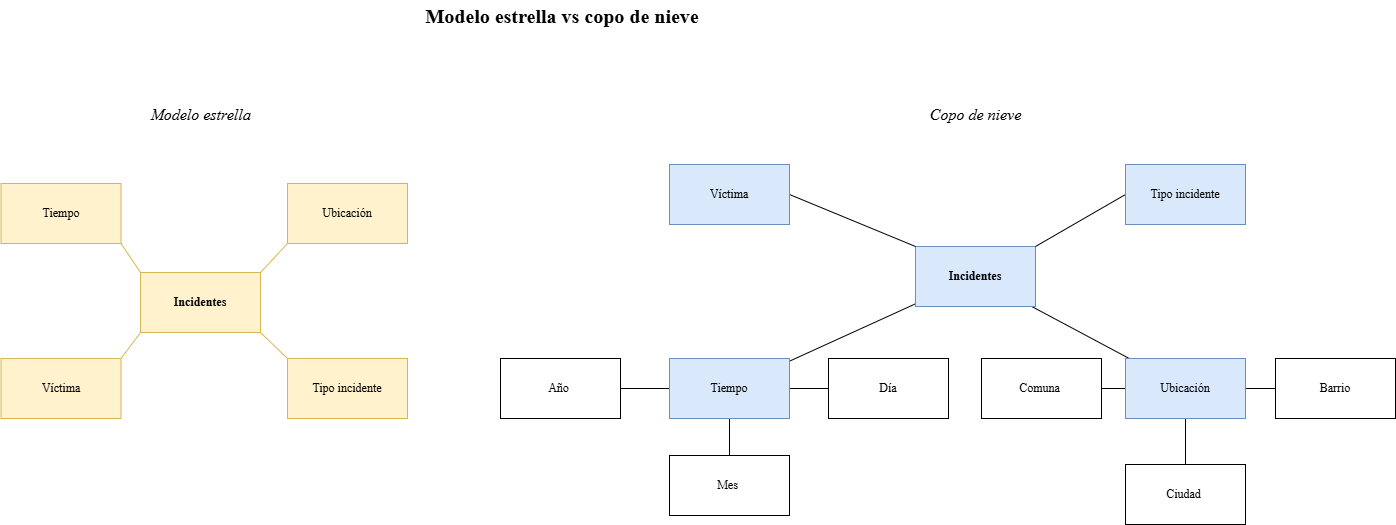

The diagram above was exported from draw.io. Its source (the exported page's mxGraphModel, read from the mxfile embedded in the PNG):
<mxGraphModel dx="2132" dy="1366" grid="0" gridSize="10" guides="1" tooltips="1" connect="1" arrows="1" fold="1" page="0" pageScale="1" pageWidth="827" pageHeight="1169" math="0" shadow="0">
  <root>
    <mxCell id="0" />
    <mxCell id="1" parent="0" />
    <mxCell id="qL_tDcPgECc3kez6t5Q5-1" parent="1" style="text;html=1;whiteSpace=wrap;strokeColor=none;fillColor=none;align=center;verticalAlign=middle;rounded=0;fontSize=20;fontFamily=Times New Roman;fontStyle=1" value="Modelo estrella vs copo de nieve" vertex="1">
      <mxGeometry height="30" width="280" x="181" y="-46" as="geometry" />
    </mxCell>
    <mxCell id="qL_tDcPgECc3kez6t5Q5-9" edge="1" parent="1" source="qL_tDcPgECc3kez6t5Q5-2" style="rounded=0;orthogonalLoop=1;jettySize=auto;html=1;fontSize=12;startSize=8;endSize=8;endArrow=none;endFill=0;entryX=0;entryY=1;entryDx=0;entryDy=0;exitX=1;exitY=0;exitDx=0;exitDy=0;fontFamily=Times New Roman;fillColor=#fff2cc;strokeColor=#d6b656;" target="qL_tDcPgECc3kez6t5Q5-4">
      <mxGeometry relative="1" as="geometry" />
    </mxCell>
    <mxCell id="qL_tDcPgECc3kez6t5Q5-10" edge="1" parent="1" source="qL_tDcPgECc3kez6t5Q5-2" style="rounded=0;orthogonalLoop=1;jettySize=auto;html=1;fontSize=12;startSize=8;endSize=8;endArrow=none;endFill=0;entryX=1;entryY=1;entryDx=0;entryDy=0;exitX=0;exitY=0;exitDx=0;exitDy=0;fontFamily=Times New Roman;fillColor=#fff2cc;strokeColor=#d6b656;" target="qL_tDcPgECc3kez6t5Q5-3">
      <mxGeometry relative="1" as="geometry">
        <mxPoint x="-102" y="226" as="sourcePoint" />
      </mxGeometry>
    </mxCell>
    <mxCell id="qL_tDcPgECc3kez6t5Q5-2" parent="1" style="whiteSpace=wrap;html=1;fontFamily=Times New Roman;fillColor=#fff2cc;strokeColor=#d6b656;fontStyle=1" value="Incidentes" vertex="1">
      <mxGeometry height="60" width="120" x="-101" y="226" as="geometry" />
    </mxCell>
    <mxCell id="qL_tDcPgECc3kez6t5Q5-3" parent="1" style="whiteSpace=wrap;html=1;fontFamily=Times New Roman;fillColor=#fff2cc;strokeColor=#d6b656;" value="Tiempo" vertex="1">
      <mxGeometry height="60" width="120" x="-240.5" y="137" as="geometry" />
    </mxCell>
    <mxCell id="qL_tDcPgECc3kez6t5Q5-4" parent="1" style="whiteSpace=wrap;html=1;fontFamily=Times New Roman;fillColor=#fff2cc;strokeColor=#d6b656;" value="Ubicación" vertex="1">
      <mxGeometry height="60" width="120" x="46" y="137" as="geometry" />
    </mxCell>
    <mxCell id="qL_tDcPgECc3kez6t5Q5-8" edge="1" parent="1" source="qL_tDcPgECc3kez6t5Q5-5" style="rounded=0;orthogonalLoop=1;jettySize=auto;html=1;entryX=1;entryY=1;entryDx=0;entryDy=0;fontSize=12;startSize=8;endSize=8;exitX=0;exitY=0;exitDx=0;exitDy=0;endArrow=none;endFill=0;fontFamily=Times New Roman;fillColor=#fff2cc;strokeColor=#d6b656;" target="qL_tDcPgECc3kez6t5Q5-2">
      <mxGeometry relative="1" as="geometry" />
    </mxCell>
    <mxCell id="qL_tDcPgECc3kez6t5Q5-5" parent="1" style="whiteSpace=wrap;html=1;fontFamily=Times New Roman;fillColor=#fff2cc;strokeColor=#d6b656;" value="Tipo incidente" vertex="1">
      <mxGeometry height="60" width="120" x="46" y="312" as="geometry" />
    </mxCell>
    <mxCell id="qL_tDcPgECc3kez6t5Q5-7" edge="1" parent="1" source="qL_tDcPgECc3kez6t5Q5-6" style="rounded=0;orthogonalLoop=1;jettySize=auto;html=1;entryX=0;entryY=1;entryDx=0;entryDy=0;fontSize=12;startSize=8;endSize=8;exitX=1;exitY=0;exitDx=0;exitDy=0;endArrow=none;endFill=0;fontFamily=Times New Roman;fillColor=#fff2cc;strokeColor=#d6b656;" target="qL_tDcPgECc3kez6t5Q5-2">
      <mxGeometry relative="1" as="geometry" />
    </mxCell>
    <mxCell id="qL_tDcPgECc3kez6t5Q5-6" parent="1" style="whiteSpace=wrap;html=1;fontFamily=Times New Roman;fillColor=#fff2cc;strokeColor=#d6b656;" value="Víctima" vertex="1">
      <mxGeometry height="60" width="120" x="-240.5" y="312" as="geometry" />
    </mxCell>
    <mxCell id="qL_tDcPgECc3kez6t5Q5-11" edge="1" parent="1" source="qL_tDcPgECc3kez6t5Q5-13" style="rounded=0;orthogonalLoop=1;jettySize=auto;html=1;fontSize=12;startSize=8;endSize=8;endArrow=none;endFill=0;fontFamily=Times New Roman;" target="qL_tDcPgECc3kez6t5Q5-15">
      <mxGeometry relative="1" as="geometry" />
    </mxCell>
    <mxCell id="qL_tDcPgECc3kez6t5Q5-12" edge="1" parent="1" source="qL_tDcPgECc3kez6t5Q5-13" style="rounded=0;orthogonalLoop=1;jettySize=auto;html=1;fontSize=12;startSize=8;endSize=8;endArrow=none;endFill=0;fontFamily=Times New Roman;" target="qL_tDcPgECc3kez6t5Q5-14">
      <mxGeometry relative="1" as="geometry" />
    </mxCell>
    <mxCell id="qL_tDcPgECc3kez6t5Q5-13" parent="1" style="whiteSpace=wrap;html=1;fontFamily=Times New Roman;fontStyle=1;fillColor=#dae8fc;strokeColor=#6c8ebf;" value="Incidentes" vertex="1">
      <mxGeometry height="60" width="120" x="674" y="200" as="geometry" />
    </mxCell>
    <mxCell id="qL_tDcPgECc3kez6t5Q5-26" edge="1" parent="1" source="qL_tDcPgECc3kez6t5Q5-14" style="rounded=0;orthogonalLoop=1;jettySize=auto;html=1;fontSize=12;startSize=8;endSize=8;endArrow=none;endFill=0;fontFamily=Times New Roman;" target="qL_tDcPgECc3kez6t5Q5-25">
      <mxGeometry relative="1" as="geometry" />
    </mxCell>
    <mxCell id="qL_tDcPgECc3kez6t5Q5-27" edge="1" parent="1" source="qL_tDcPgECc3kez6t5Q5-14" style="rounded=0;orthogonalLoop=1;jettySize=auto;html=1;fontSize=12;startSize=8;endSize=8;endArrow=none;endFill=0;fontFamily=Times New Roman;" target="qL_tDcPgECc3kez6t5Q5-24">
      <mxGeometry relative="1" as="geometry" />
    </mxCell>
    <mxCell id="qL_tDcPgECc3kez6t5Q5-28" edge="1" parent="1" source="qL_tDcPgECc3kez6t5Q5-14" style="rounded=0;orthogonalLoop=1;jettySize=auto;html=1;fontSize=12;startSize=8;endSize=8;endArrow=none;endFill=0;fontFamily=Times New Roman;" target="qL_tDcPgECc3kez6t5Q5-23">
      <mxGeometry relative="1" as="geometry" />
    </mxCell>
    <mxCell id="qL_tDcPgECc3kez6t5Q5-14" parent="1" style="whiteSpace=wrap;html=1;fontFamily=Times New Roman;fillColor=#dae8fc;strokeColor=#6c8ebf;" value="Tiempo" vertex="1">
      <mxGeometry height="60" width="120" x="428" y="312" as="geometry" />
    </mxCell>
    <mxCell id="qL_tDcPgECc3kez6t5Q5-29" edge="1" parent="1" source="qL_tDcPgECc3kez6t5Q5-15" style="rounded=0;orthogonalLoop=1;jettySize=auto;html=1;fontSize=12;startSize=8;endSize=8;endArrow=none;endFill=0;fontFamily=Times New Roman;" target="qL_tDcPgECc3kez6t5Q5-20">
      <mxGeometry relative="1" as="geometry" />
    </mxCell>
    <mxCell id="qL_tDcPgECc3kez6t5Q5-30" edge="1" parent="1" source="qL_tDcPgECc3kez6t5Q5-15" style="rounded=0;orthogonalLoop=1;jettySize=auto;html=1;fontSize=12;startSize=8;endSize=8;endArrow=none;endFill=0;fontFamily=Times New Roman;" target="qL_tDcPgECc3kez6t5Q5-21">
      <mxGeometry relative="1" as="geometry" />
    </mxCell>
    <mxCell id="qL_tDcPgECc3kez6t5Q5-32" edge="1" parent="1" source="qL_tDcPgECc3kez6t5Q5-15" style="rounded=0;orthogonalLoop=1;jettySize=auto;html=1;fontSize=12;startSize=8;endSize=8;endArrow=none;endFill=0;fontFamily=Times New Roman;" target="qL_tDcPgECc3kez6t5Q5-22">
      <mxGeometry relative="1" as="geometry" />
    </mxCell>
    <mxCell id="qL_tDcPgECc3kez6t5Q5-15" parent="1" style="whiteSpace=wrap;html=1;fontFamily=Times New Roman;fillColor=#dae8fc;strokeColor=#6c8ebf;" value="Ubicación" vertex="1">
      <mxGeometry height="60" width="120" x="884" y="312" as="geometry" />
    </mxCell>
    <mxCell id="qL_tDcPgECc3kez6t5Q5-16" edge="1" parent="1" source="qL_tDcPgECc3kez6t5Q5-17" style="rounded=0;orthogonalLoop=1;jettySize=auto;html=1;entryX=1;entryY=0;entryDx=0;entryDy=0;fontSize=12;startSize=8;endSize=8;exitX=0;exitY=0.5;exitDx=0;exitDy=0;endArrow=none;endFill=0;fontFamily=Times New Roman;" target="qL_tDcPgECc3kez6t5Q5-13">
      <mxGeometry relative="1" as="geometry" />
    </mxCell>
    <mxCell id="qL_tDcPgECc3kez6t5Q5-17" parent="1" style="whiteSpace=wrap;html=1;fontFamily=Times New Roman;fillColor=#dae8fc;strokeColor=#6c8ebf;" value="Tipo incidente" vertex="1">
      <mxGeometry height="60" width="120" x="884" y="118" as="geometry" />
    </mxCell>
    <mxCell id="qL_tDcPgECc3kez6t5Q5-18" edge="1" parent="1" source="qL_tDcPgECc3kez6t5Q5-19" style="rounded=0;orthogonalLoop=1;jettySize=auto;html=1;entryX=0;entryY=0;entryDx=0;entryDy=0;fontSize=12;startSize=8;endSize=8;exitX=1;exitY=0.5;exitDx=0;exitDy=0;endArrow=none;endFill=0;fontFamily=Times New Roman;" target="qL_tDcPgECc3kez6t5Q5-13">
      <mxGeometry relative="1" as="geometry" />
    </mxCell>
    <mxCell id="qL_tDcPgECc3kez6t5Q5-19" parent="1" style="whiteSpace=wrap;html=1;fontFamily=Times New Roman;fillColor=#dae8fc;strokeColor=#6c8ebf;" value="Víctima" vertex="1">
      <mxGeometry height="60" width="120" x="428" y="118" as="geometry" />
    </mxCell>
    <mxCell id="qL_tDcPgECc3kez6t5Q5-20" parent="1" style="whiteSpace=wrap;html=1;fontFamily=Times New Roman;" value="Ciudad&amp;nbsp;" vertex="1">
      <mxGeometry height="60" width="120" x="884" y="418" as="geometry" />
    </mxCell>
    <mxCell id="qL_tDcPgECc3kez6t5Q5-21" parent="1" style="whiteSpace=wrap;html=1;fontFamily=Times New Roman;" value="Comuna&amp;nbsp;" vertex="1">
      <mxGeometry height="60" width="120" x="740" y="312" as="geometry" />
    </mxCell>
    <mxCell id="qL_tDcPgECc3kez6t5Q5-22" parent="1" style="whiteSpace=wrap;html=1;fontFamily=Times New Roman;" value="Barrio" vertex="1">
      <mxGeometry height="60" width="120" x="1034" y="312" as="geometry" />
    </mxCell>
    <mxCell id="qL_tDcPgECc3kez6t5Q5-23" parent="1" style="whiteSpace=wrap;html=1;fontFamily=Times New Roman;" value="Año&amp;nbsp;" vertex="1">
      <mxGeometry height="60" width="120" x="259" y="312" as="geometry" />
    </mxCell>
    <mxCell id="qL_tDcPgECc3kez6t5Q5-24" parent="1" style="whiteSpace=wrap;html=1;fontFamily=Times New Roman;" value="Mes&amp;nbsp;" vertex="1">
      <mxGeometry height="60" width="120" x="428" y="409" as="geometry" />
    </mxCell>
    <mxCell id="qL_tDcPgECc3kez6t5Q5-25" parent="1" style="whiteSpace=wrap;html=1;fontFamily=Times New Roman;" value="Día" vertex="1">
      <mxGeometry height="60" width="120" x="587" y="312" as="geometry" />
    </mxCell>
    <mxCell id="qL_tDcPgECc3kez6t5Q5-33" parent="1" style="text;html=1;whiteSpace=wrap;strokeColor=none;fillColor=none;align=center;verticalAlign=middle;rounded=0;fontSize=16;fontFamily=Times New Roman;fontStyle=2" value="Modelo estrella" vertex="1">
      <mxGeometry height="30" width="159" x="-120.5" y="53" as="geometry" />
    </mxCell>
    <mxCell id="qL_tDcPgECc3kez6t5Q5-34" parent="1" style="text;html=1;whiteSpace=wrap;strokeColor=none;fillColor=none;align=center;verticalAlign=middle;rounded=0;fontSize=16;fontFamily=Times New Roman;fontStyle=2" value="Copo de nieve" vertex="1">
      <mxGeometry height="30" width="167" x="650.5" y="53" as="geometry" />
    </mxCell>
  </root>
</mxGraphModel>